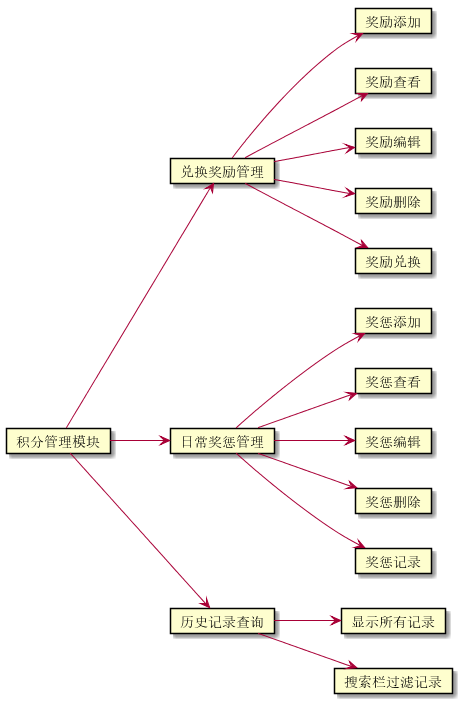

The diagram above was rendered by PlantUML. Its source (embedded in the PNG):
@startuml chap4-credit

left to right direction

card 积分管理模块 as sub2

card 兑换奖励管理 as reward
card 日常奖惩管理 as daily
card 历史记录查询 as record

sub2 --> reward
sub2 --> daily
sub2 --> record

card 奖励添加 as add1
card 奖励查看 as view1
card 奖励编辑 as edit1
card 奖励删除 as del1
card 奖励兑换 as rec1

reward --> add1
reward --> view1
reward --> edit1
reward --> del1
reward --> rec1

card 奖惩添加 as add2
card 奖惩查看 as view2
card 奖惩编辑 as edit2
card 奖惩删除 as del2
card 奖惩记录 as rec2

daily --> add2
daily --> view2
daily --> edit2
daily --> del2
daily --> rec2

card 显示所有记录 as all
card 搜索栏过滤记录 as search

record --> all
record --> search

@enduml